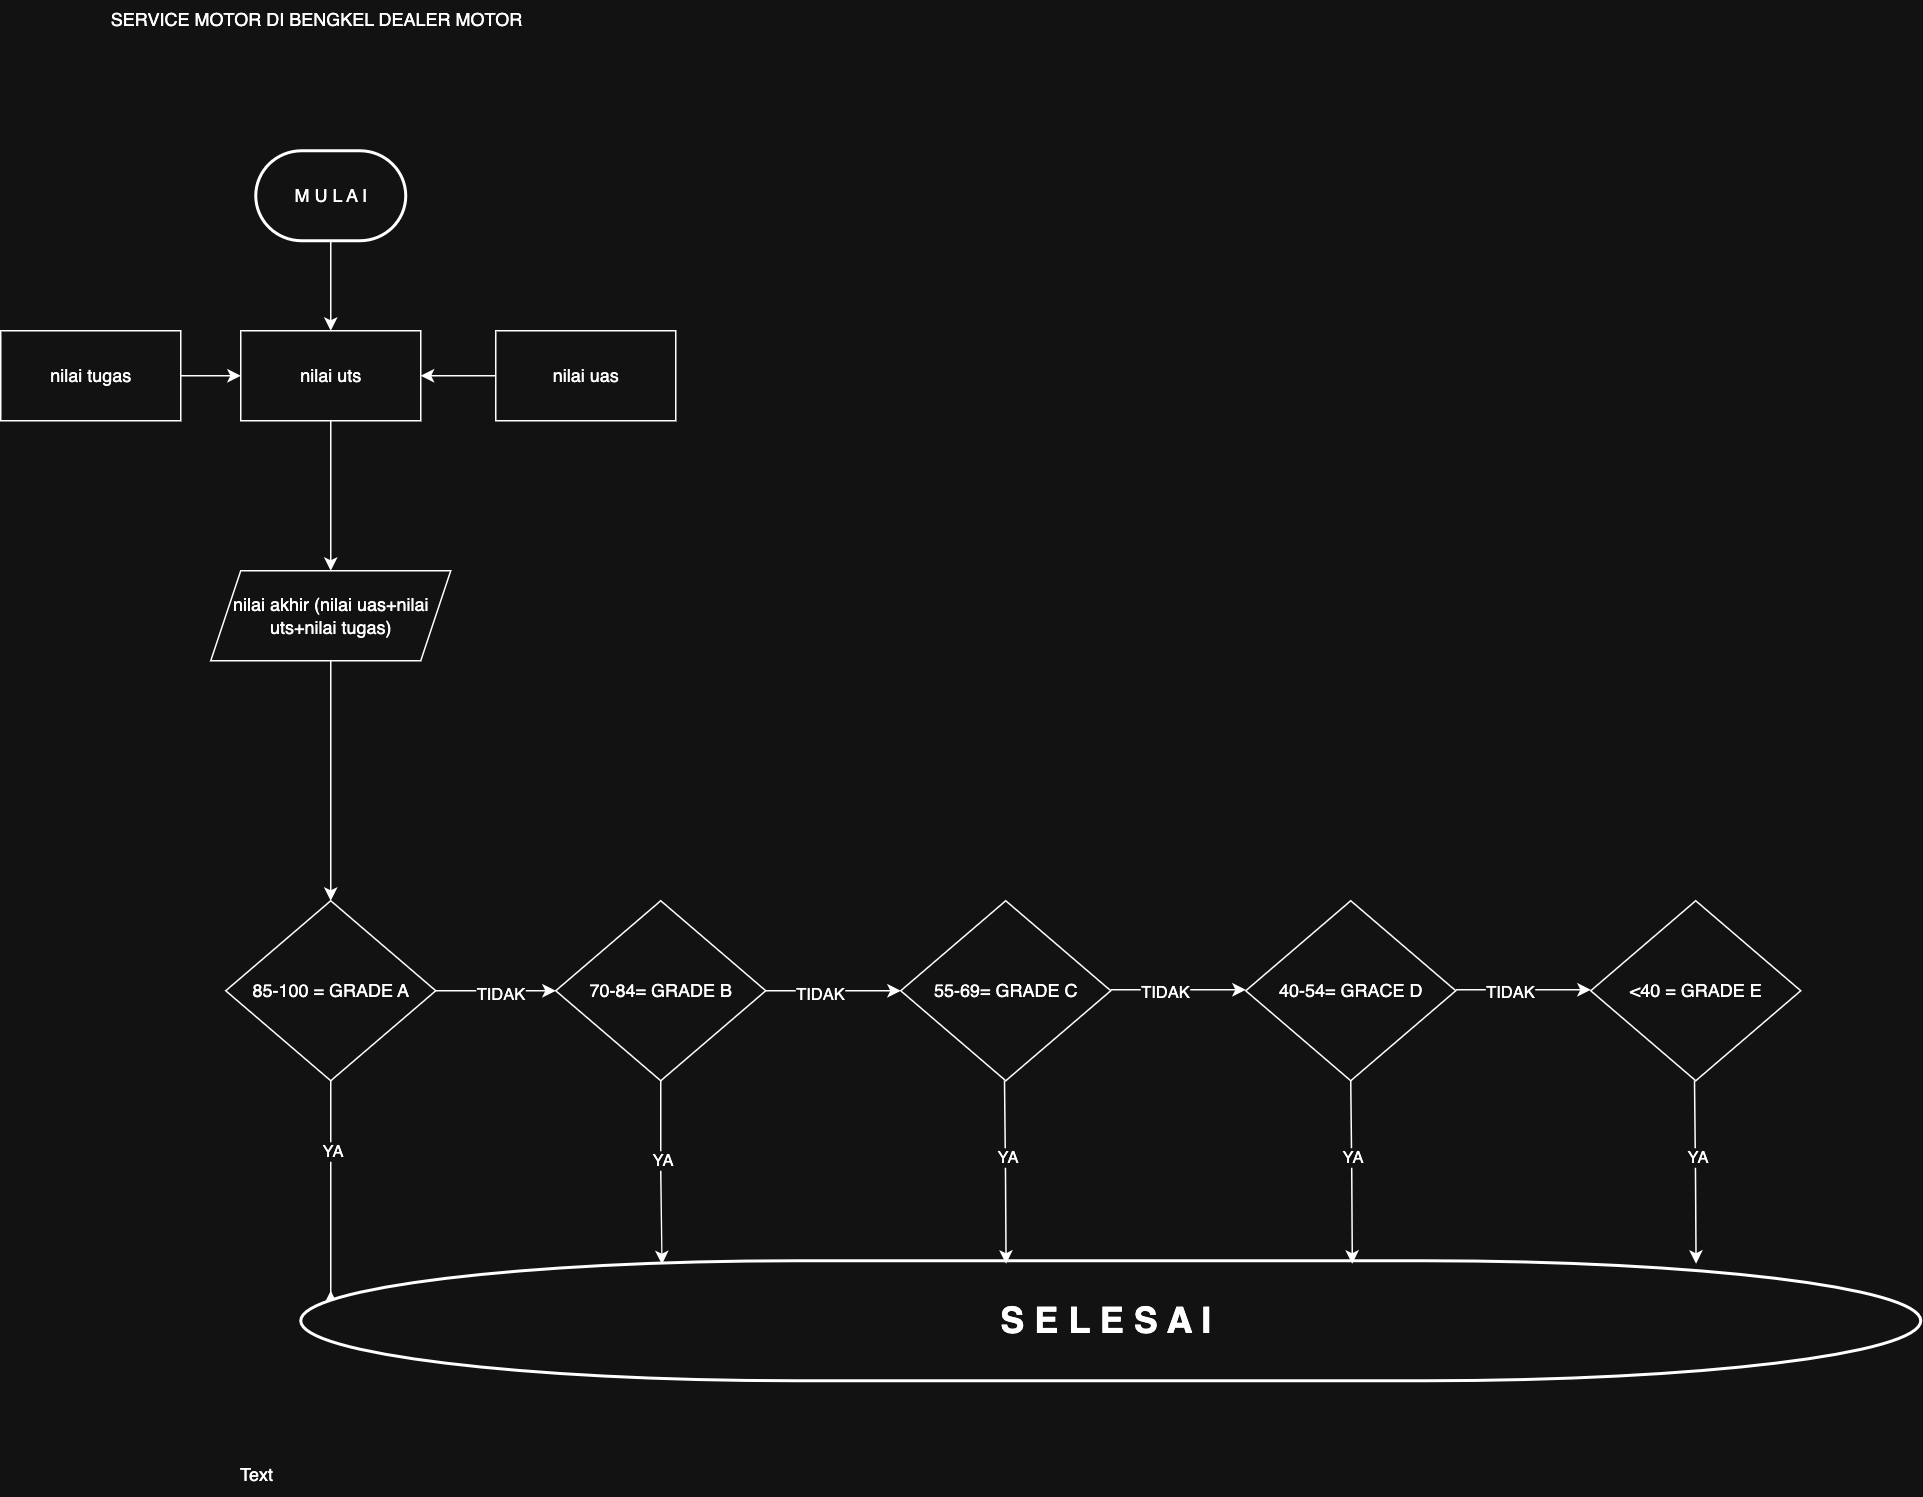

The diagram above was exported from draw.io. Its source (the exported page's mxGraphModel, read from the mxfile embedded in the PNG):
<mxGraphModel dx="1892" dy="2525" grid="1" gridSize="10" guides="1" tooltips="1" connect="1" arrows="1" fold="1" page="1" pageScale="1" pageWidth="827" pageHeight="1169" math="0" shadow="0">
  <root>
    <mxCell id="0" />
    <mxCell id="1" parent="0" />
    <mxCell id="Nac7O_bqBEIMqSfFpDGU-27" style="edgeStyle=orthogonalEdgeStyle;rounded=0;orthogonalLoop=1;jettySize=auto;html=1;exitX=0.5;exitY=1;exitDx=0;exitDy=0;entryX=0.5;entryY=0;entryDx=0;entryDy=0;" edge="1" parent="1" source="scTk9VMRlj3bwqLRFh_x-2" target="scTk9VMRlj3bwqLRFh_x-11">
      <mxGeometry relative="1" as="geometry" />
    </mxCell>
    <mxCell id="scTk9VMRlj3bwqLRFh_x-2" value="nilai akhir (nilai uas+nilai uts+nilai tugas)" style="shape=parallelogram;perimeter=parallelogramPerimeter;whiteSpace=wrap;html=1;fixedSize=1;" parent="1" vertex="1">
      <mxGeometry x="270" y="340" width="160" height="60" as="geometry" />
    </mxCell>
    <mxCell id="Nac7O_bqBEIMqSfFpDGU-43" style="edgeStyle=orthogonalEdgeStyle;rounded=0;orthogonalLoop=1;jettySize=auto;html=1;exitX=0;exitY=0.5;exitDx=0;exitDy=0;entryX=1;entryY=0.5;entryDx=0;entryDy=0;" edge="1" parent="1" source="scTk9VMRlj3bwqLRFh_x-9" target="Nac7O_bqBEIMqSfFpDGU-4">
      <mxGeometry relative="1" as="geometry" />
    </mxCell>
    <mxCell id="scTk9VMRlj3bwqLRFh_x-9" value="nilai uas" style="rounded=0;whiteSpace=wrap;html=1;" parent="1" vertex="1">
      <mxGeometry x="460" y="180" width="120" height="60" as="geometry" />
    </mxCell>
    <mxCell id="scTk9VMRlj3bwqLRFh_x-11" value="85-100 = GRADE A" style="rhombus;whiteSpace=wrap;html=1;" parent="1" vertex="1">
      <mxGeometry x="280" y="560" width="140" height="120" as="geometry" />
    </mxCell>
    <mxCell id="_IXj6BiKj4vY2rkskq3D-1" value="SERVICE MOTOR DI BENGKEL DEALER MOTOR&lt;div&gt;&lt;br&gt;&lt;/div&gt;" style="text;html=1;align=center;verticalAlign=middle;resizable=0;points=[];autosize=1;strokeColor=none;fillColor=none;" parent="1" vertex="1">
      <mxGeometry x="190" y="-40" width="300" height="40" as="geometry" />
    </mxCell>
    <mxCell id="_IXj6BiKj4vY2rkskq3D-12" style="edgeStyle=orthogonalEdgeStyle;rounded=0;orthogonalLoop=1;jettySize=auto;html=1;exitX=0.5;exitY=1;exitDx=0;exitDy=0;" parent="1" edge="1">
      <mxGeometry relative="1" as="geometry">
        <mxPoint x="350" y="850" as="sourcePoint" />
        <mxPoint x="350" y="850" as="targetPoint" />
      </mxGeometry>
    </mxCell>
    <mxCell id="_IXj6BiKj4vY2rkskq3D-14" value="Text" style="text;html=1;align=center;verticalAlign=middle;resizable=0;points=[];autosize=1;strokeColor=none;fillColor=none;" parent="1" vertex="1">
      <mxGeometry x="275" y="928" width="50" height="30" as="geometry" />
    </mxCell>
    <mxCell id="Nac7O_bqBEIMqSfFpDGU-44" style="edgeStyle=orthogonalEdgeStyle;rounded=0;orthogonalLoop=1;jettySize=auto;html=1;exitX=0.5;exitY=1;exitDx=0;exitDy=0;entryX=0.5;entryY=0;entryDx=0;entryDy=0;" edge="1" parent="1" source="Nac7O_bqBEIMqSfFpDGU-4" target="scTk9VMRlj3bwqLRFh_x-2">
      <mxGeometry relative="1" as="geometry" />
    </mxCell>
    <mxCell id="Nac7O_bqBEIMqSfFpDGU-4" value="nilai uts" style="rounded=0;whiteSpace=wrap;html=1;" vertex="1" parent="1">
      <mxGeometry x="290" y="180" width="120" height="60" as="geometry" />
    </mxCell>
    <mxCell id="Nac7O_bqBEIMqSfFpDGU-42" style="edgeStyle=orthogonalEdgeStyle;rounded=0;orthogonalLoop=1;jettySize=auto;html=1;exitX=1;exitY=0.5;exitDx=0;exitDy=0;entryX=0;entryY=0.5;entryDx=0;entryDy=0;" edge="1" parent="1" source="Nac7O_bqBEIMqSfFpDGU-5" target="Nac7O_bqBEIMqSfFpDGU-4">
      <mxGeometry relative="1" as="geometry" />
    </mxCell>
    <mxCell id="Nac7O_bqBEIMqSfFpDGU-5" value="nilai tugas" style="rounded=0;whiteSpace=wrap;html=1;" vertex="1" parent="1">
      <mxGeometry x="130" y="180" width="120" height="60" as="geometry" />
    </mxCell>
    <mxCell id="Nac7O_bqBEIMqSfFpDGU-6" value="70-84= GRADE B" style="rhombus;whiteSpace=wrap;html=1;" vertex="1" parent="1">
      <mxGeometry x="500" y="560" width="140" height="120" as="geometry" />
    </mxCell>
    <mxCell id="Nac7O_bqBEIMqSfFpDGU-7" value="40-54= GRACE D" style="rhombus;whiteSpace=wrap;html=1;" vertex="1" parent="1">
      <mxGeometry x="960" y="560" width="140" height="120" as="geometry" />
    </mxCell>
    <mxCell id="Nac7O_bqBEIMqSfFpDGU-8" value="55-69= GRADE C" style="rhombus;whiteSpace=wrap;html=1;" vertex="1" parent="1">
      <mxGeometry x="730" y="560" width="140" height="120" as="geometry" />
    </mxCell>
    <mxCell id="Nac7O_bqBEIMqSfFpDGU-9" value="&amp;lt;40 = GRADE E" style="rhombus;whiteSpace=wrap;html=1;" vertex="1" parent="1">
      <mxGeometry x="1190" y="560" width="140" height="120" as="geometry" />
    </mxCell>
    <mxCell id="Nac7O_bqBEIMqSfFpDGU-10" value="" style="endArrow=classic;html=1;rounded=0;" edge="1" parent="1" source="scTk9VMRlj3bwqLRFh_x-11" target="Nac7O_bqBEIMqSfFpDGU-6">
      <mxGeometry width="50" height="50" relative="1" as="geometry">
        <mxPoint x="440" y="750" as="sourcePoint" />
        <mxPoint x="710" y="860" as="targetPoint" />
      </mxGeometry>
    </mxCell>
    <mxCell id="Nac7O_bqBEIMqSfFpDGU-11" value="TIDAK" style="edgeLabel;html=1;align=center;verticalAlign=middle;resizable=0;points=[];" vertex="1" connectable="0" parent="Nac7O_bqBEIMqSfFpDGU-10">
      <mxGeometry x="0.0385" y="-1" relative="1" as="geometry">
        <mxPoint as="offset" />
      </mxGeometry>
    </mxCell>
    <mxCell id="Nac7O_bqBEIMqSfFpDGU-12" value="" style="endArrow=classic;html=1;rounded=0;exitX=1;exitY=0.5;exitDx=0;exitDy=0;" edge="1" parent="1" source="Nac7O_bqBEIMqSfFpDGU-6" target="Nac7O_bqBEIMqSfFpDGU-8">
      <mxGeometry width="50" height="50" relative="1" as="geometry">
        <mxPoint x="660" y="730" as="sourcePoint" />
        <mxPoint x="740" y="730" as="targetPoint" />
      </mxGeometry>
    </mxCell>
    <mxCell id="Nac7O_bqBEIMqSfFpDGU-13" value="TIDAK" style="edgeLabel;html=1;align=center;verticalAlign=middle;resizable=0;points=[];" vertex="1" connectable="0" parent="Nac7O_bqBEIMqSfFpDGU-12">
      <mxGeometry x="0.0385" y="-1" relative="1" as="geometry">
        <mxPoint x="-11" as="offset" />
      </mxGeometry>
    </mxCell>
    <mxCell id="Nac7O_bqBEIMqSfFpDGU-18" value="" style="endArrow=classic;html=1;rounded=0;exitX=1;exitY=0.5;exitDx=0;exitDy=0;" edge="1" parent="1">
      <mxGeometry width="50" height="50" relative="1" as="geometry">
        <mxPoint x="870" y="619.33" as="sourcePoint" />
        <mxPoint x="960" y="619.33" as="targetPoint" />
      </mxGeometry>
    </mxCell>
    <mxCell id="Nac7O_bqBEIMqSfFpDGU-19" value="TIDAK" style="edgeLabel;html=1;align=center;verticalAlign=middle;resizable=0;points=[];" vertex="1" connectable="0" parent="Nac7O_bqBEIMqSfFpDGU-18">
      <mxGeometry x="0.0385" y="-1" relative="1" as="geometry">
        <mxPoint x="-11" as="offset" />
      </mxGeometry>
    </mxCell>
    <mxCell id="Nac7O_bqBEIMqSfFpDGU-20" value="" style="endArrow=classic;html=1;rounded=0;exitX=1;exitY=0.5;exitDx=0;exitDy=0;" edge="1" parent="1">
      <mxGeometry width="50" height="50" relative="1" as="geometry">
        <mxPoint x="1100" y="619.33" as="sourcePoint" />
        <mxPoint x="1190" y="619.33" as="targetPoint" />
      </mxGeometry>
    </mxCell>
    <mxCell id="Nac7O_bqBEIMqSfFpDGU-21" value="TIDAK" style="edgeLabel;html=1;align=center;verticalAlign=middle;resizable=0;points=[];" vertex="1" connectable="0" parent="Nac7O_bqBEIMqSfFpDGU-20">
      <mxGeometry x="0.0385" y="-1" relative="1" as="geometry">
        <mxPoint x="-11" as="offset" />
      </mxGeometry>
    </mxCell>
    <mxCell id="Nac7O_bqBEIMqSfFpDGU-22" value="" style="endArrow=classic;html=1;rounded=0;exitX=0.5;exitY=1;exitDx=0;exitDy=0;" edge="1" parent="1" source="scTk9VMRlj3bwqLRFh_x-11">
      <mxGeometry width="50" height="50" relative="1" as="geometry">
        <mxPoint x="620" y="810" as="sourcePoint" />
        <mxPoint x="350" y="820" as="targetPoint" />
        <Array as="points">
          <mxPoint x="350" y="830" />
        </Array>
      </mxGeometry>
    </mxCell>
    <mxCell id="Nac7O_bqBEIMqSfFpDGU-28" value="YA" style="edgeLabel;html=1;align=center;verticalAlign=middle;resizable=0;points=[];" vertex="1" connectable="0" parent="Nac7O_bqBEIMqSfFpDGU-22">
      <mxGeometry x="-0.4143" relative="1" as="geometry">
        <mxPoint as="offset" />
      </mxGeometry>
    </mxCell>
    <mxCell id="Nac7O_bqBEIMqSfFpDGU-30" value="&lt;h1&gt;S E L E S A I&amp;nbsp;&lt;/h1&gt;" style="strokeWidth=2;html=1;shape=mxgraph.flowchart.terminator;whiteSpace=wrap;" vertex="1" parent="1">
      <mxGeometry x="330" y="800" width="1080" height="80" as="geometry" />
    </mxCell>
    <mxCell id="Nac7O_bqBEIMqSfFpDGU-31" style="edgeStyle=orthogonalEdgeStyle;rounded=0;orthogonalLoop=1;jettySize=auto;html=1;entryX=0.223;entryY=0.029;entryDx=0;entryDy=0;entryPerimeter=0;" edge="1" parent="1" source="Nac7O_bqBEIMqSfFpDGU-6" target="Nac7O_bqBEIMqSfFpDGU-30">
      <mxGeometry relative="1" as="geometry" />
    </mxCell>
    <mxCell id="Nac7O_bqBEIMqSfFpDGU-32" value="YA" style="edgeLabel;html=1;align=center;verticalAlign=middle;resizable=0;points=[];" vertex="1" connectable="0" parent="Nac7O_bqBEIMqSfFpDGU-31">
      <mxGeometry x="-0.1715" relative="1" as="geometry">
        <mxPoint as="offset" />
      </mxGeometry>
    </mxCell>
    <mxCell id="Nac7O_bqBEIMqSfFpDGU-33" style="edgeStyle=orthogonalEdgeStyle;rounded=0;orthogonalLoop=1;jettySize=auto;html=1;entryX=0.223;entryY=0.029;entryDx=0;entryDy=0;entryPerimeter=0;" edge="1" parent="1">
      <mxGeometry relative="1" as="geometry">
        <mxPoint x="799.23" y="680" as="sourcePoint" />
        <mxPoint x="800.23" y="802" as="targetPoint" />
      </mxGeometry>
    </mxCell>
    <mxCell id="Nac7O_bqBEIMqSfFpDGU-34" value="YA" style="edgeLabel;html=1;align=center;verticalAlign=middle;resizable=0;points=[];" vertex="1" connectable="0" parent="Nac7O_bqBEIMqSfFpDGU-33">
      <mxGeometry x="-0.1715" relative="1" as="geometry">
        <mxPoint as="offset" />
      </mxGeometry>
    </mxCell>
    <mxCell id="Nac7O_bqBEIMqSfFpDGU-35" style="edgeStyle=orthogonalEdgeStyle;rounded=0;orthogonalLoop=1;jettySize=auto;html=1;entryX=0.223;entryY=0.029;entryDx=0;entryDy=0;entryPerimeter=0;" edge="1" parent="1">
      <mxGeometry relative="1" as="geometry">
        <mxPoint x="1030" y="680" as="sourcePoint" />
        <mxPoint x="1031" y="802" as="targetPoint" />
      </mxGeometry>
    </mxCell>
    <mxCell id="Nac7O_bqBEIMqSfFpDGU-36" value="YA" style="edgeLabel;html=1;align=center;verticalAlign=middle;resizable=0;points=[];" vertex="1" connectable="0" parent="Nac7O_bqBEIMqSfFpDGU-35">
      <mxGeometry x="-0.1715" relative="1" as="geometry">
        <mxPoint as="offset" />
      </mxGeometry>
    </mxCell>
    <mxCell id="Nac7O_bqBEIMqSfFpDGU-37" style="edgeStyle=orthogonalEdgeStyle;rounded=0;orthogonalLoop=1;jettySize=auto;html=1;entryX=0.223;entryY=0.029;entryDx=0;entryDy=0;entryPerimeter=0;" edge="1" parent="1">
      <mxGeometry relative="1" as="geometry">
        <mxPoint x="1259.23" y="680" as="sourcePoint" />
        <mxPoint x="1260.23" y="802" as="targetPoint" />
      </mxGeometry>
    </mxCell>
    <mxCell id="Nac7O_bqBEIMqSfFpDGU-38" value="YA" style="edgeLabel;html=1;align=center;verticalAlign=middle;resizable=0;points=[];" vertex="1" connectable="0" parent="Nac7O_bqBEIMqSfFpDGU-37">
      <mxGeometry x="-0.1715" relative="1" as="geometry">
        <mxPoint as="offset" />
      </mxGeometry>
    </mxCell>
    <mxCell id="Nac7O_bqBEIMqSfFpDGU-41" style="edgeStyle=orthogonalEdgeStyle;rounded=0;orthogonalLoop=1;jettySize=auto;html=1;exitX=0.5;exitY=1;exitDx=0;exitDy=0;exitPerimeter=0;entryX=0.5;entryY=0;entryDx=0;entryDy=0;" edge="1" parent="1" source="Nac7O_bqBEIMqSfFpDGU-39" target="Nac7O_bqBEIMqSfFpDGU-4">
      <mxGeometry relative="1" as="geometry" />
    </mxCell>
    <mxCell id="Nac7O_bqBEIMqSfFpDGU-39" value="M U L A I" style="strokeWidth=2;html=1;shape=mxgraph.flowchart.terminator;whiteSpace=wrap;" vertex="1" parent="1">
      <mxGeometry x="300" y="60" width="100" height="60" as="geometry" />
    </mxCell>
  </root>
</mxGraphModel>